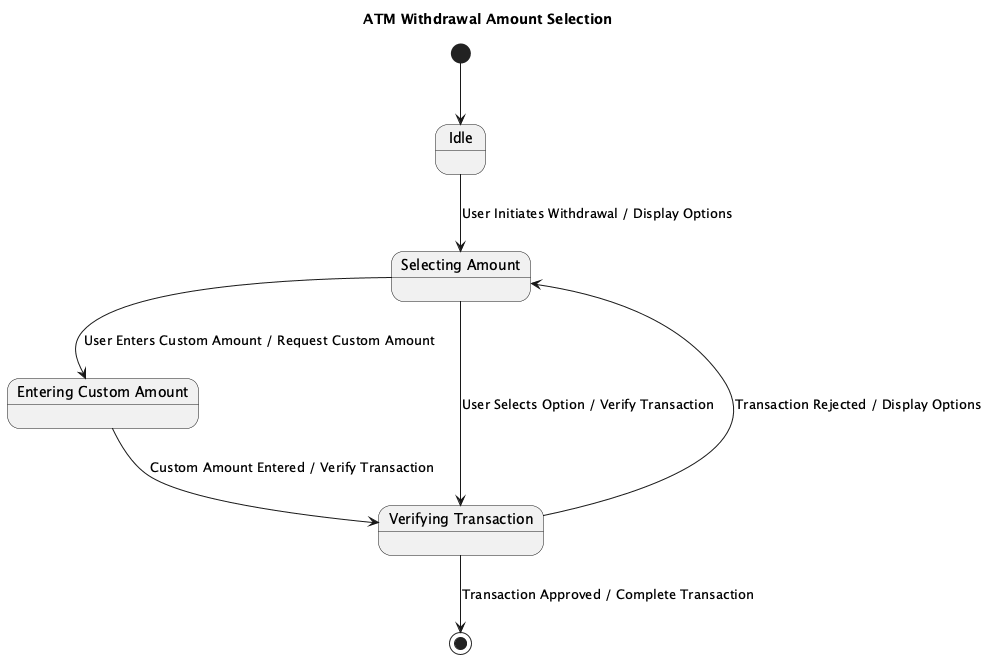

The diagram above was rendered by PlantUML. Its source (embedded in the PNG):
@startuml
title ATM Withdrawal Amount Selection

[*] --> Idle

state Idle
state "Selecting Amount" as SelectingAmount
state "Entering Custom Amount" as EnteringCustomAmount
state "Verifying Transaction" as VerifyingTransaction

Idle --> SelectingAmount : User Initiates Withdrawal / Display Options
SelectingAmount --> EnteringCustomAmount : User Enters Custom Amount / Request Custom Amount
SelectingAmount --> VerifyingTransaction : User Selects Option / Verify Transaction
EnteringCustomAmount --> VerifyingTransaction : Custom Amount Entered / Verify Transaction

VerifyingTransaction --> SelectingAmount : Transaction Rejected / Display Options
VerifyingTransaction --> [*] : Transaction Approved / Complete Transaction

@enduml